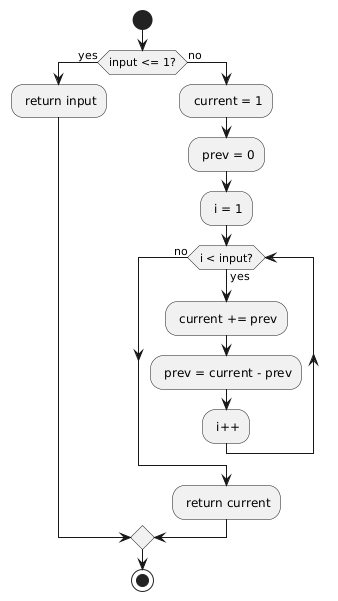

The diagram above was rendered by PlantUML. Its source (embedded in the PNG):
@startuml
start

if (input <= 1?) then (yes)
    : return input;
else (no)
    : current = 1;
    : prev = 0;
    : i = 1;

    while (i < input?) is (yes)
        : current += prev;
        : prev = current - prev;
        : i++;
    endwhile (no)
    
    : return current;
endif

stop
@enduml